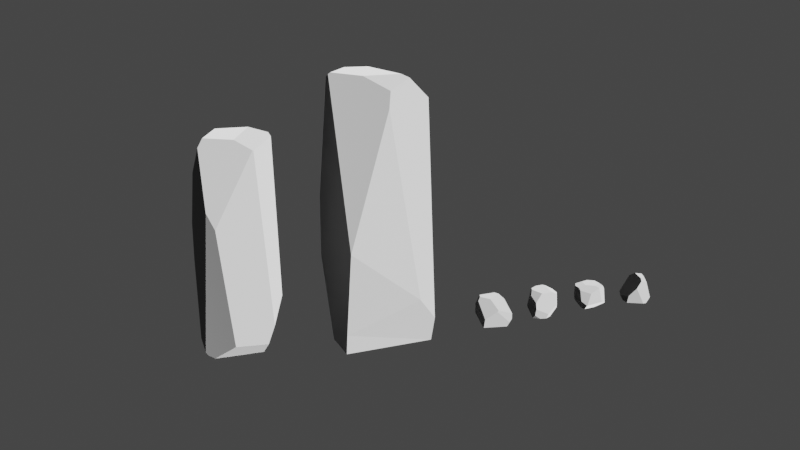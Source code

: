 # Source: Rock.blend  (saved by Blender 3.4.6; exported with 4.5.12 LTS)
import bpy
from mathutils import Matrix  # noqa: F401  (used for matrix-valued properties, if any)

bpy.ops.wm.read_factory_settings(use_empty=True)
scene = bpy.context.scene
scene.name = 'Scene'

# ---- collections
col_collection = bpy.data.collections.new('Collection'); scene.collection.children.link(col_collection)

# ---- materials (node trees are filled in below, after node groups)
mat_rock = bpy.data.materials.new('Rock')

# ---- material node trees
mat_rock.use_nodes = True; mat_rock.node_tree.nodes.clear()
_N = mat_rock.node_tree.nodes; _L = mat_rock.node_tree.links
n0 = _N.new('ShaderNodeOutputMaterial'); n0.name = 'Material Output'; n0.location = (300, 300)
n1 = _N.new('ShaderNodeBsdfPrincipled'); n1.name = 'Principled BSDF'; n1.location = (10, 300)
n1.distribution = 'GGX'
n1.subsurface_method = 'RANDOM_WALK_SKIN'
n1.inputs[0].default_value = (0.04955, 0.04955, 0.04955, 1.0)
n1.inputs[1].default_value = 0.1417
n1.inputs[2].default_value = 0.8858
n1.inputs[3].default_value = 1.45
n1.inputs[13].default_value = 1.0
n1.inputs[20].default_value = 0.0
n1.inputs[24].default_value = 0.2
n1.inputs[27].default_value = (1.0, 0.9626, 0.9335, 1.0)
_L.new(n1.outputs[0], n0.inputs[0])
n0.is_active_output = True

# ---- world
world_world = bpy.data.worlds.new('World'); scene.world = world_world
world_world.use_nodes = True; world_world.node_tree.nodes.clear()
_N = world_world.node_tree.nodes; _L = world_world.node_tree.links
n0 = _N.new('ShaderNodeOutputWorld'); n0.name = 'World Output'; n0.location = (300, 300)
n1 = _N.new('ShaderNodeBackground'); n1.name = 'Background'; n1.location = (10, 300)
n1.inputs[0].default_value = (0.05088, 0.05088, 0.05088, 1.0)
_L.new(n1.outputs[0], n0.inputs[0])
n0.is_active_output = True
world_world.color = (0.05088, 0.05088, 0.05088)
world_world.use_sun_shadow = False
world_world.sun_shadow_jitter_overblur = 0.0

# ---- cameras
cam_camera = bpy.data.cameras.new('Camera')
cam_camera.clip_end = 100.0
cam_camera.ortho_scale = 7.314

# ---- lights
light_light = bpy.data.lights.new('Light', 'SUN')
light_light.transmission_factor = 0.0
light_light.angle = 0.1993
light_light.energy = 50.0
light_light.shadow_soft_size = 0.1
light_light.shadow_cascade_max_distance = 1000.0

# ---- meshes
me_cube_002 = bpy.data.meshes.new('Cube.002')
me_cube_002.from_pydata([(1.0, 1.0, 0.0652), (0.09084, -0.7245, 1.0), (-1.0, -0.194, 0.8096), (-0.5082, -0.2901, 1.0), (-1.0, 0.3361, 0.7803), (-0.6736, 1.0, -0.2103), (-1.0, 0.4085, -0.2579), (-0.5193, 0.1417, -1.0), (-1.0, 0.2297, -0.3856), (0.4648, -0.1524, -1.0), (1.0, -0.6335, -0.5558), (-0.4319, -0.2366, -1.0), (-0.2714, 1.0, -0.6719), (1.0, 1.0, -0.466), (-0.187, 0.676, -1.0), (0.5249, 0.5667, -1.0), (1.0, 0.8256, -0.6499), (1.0, 0.6449, 0.3967), (0.6059, 0.257, 1.0), (0.6684, -0.2266, 1.0), (-0.0959, 1.0, 0.7357), (-0.3991, 0.4525, 1.0), (-0.8151, 0.6695, 0.8315), (-0.6399, 1.0, 0.671), (0.1318, 0.5677, 1.0), (-0.4156, -1.0, 0.5306), (-1.0, -0.3937, 0.6638), (-1.0, -0.6147, -0.1253), (-0.7083, -0.9765, -0.4032), (-0.6778, -1.0, -0.3811), (0.2667, -0.9999, 0.892), (1.0, -0.7091, -0.4926), (0.8069, -0.5953, 0.8766), (1.0, -0.5024, 0.598), (0.2666, -1.0, 0.8919), (0.562, -1.0, -0.2838)], [], [(27, 26, 2, 4, 6, 8), (14, 15, 9, 11, 7), (32, 33, 17, 18, 19), (9, 15, 16, 10), (13, 16, 15, 14, 12), (6, 5, 12, 14, 7, 8), (21, 3, 1, 19, 18, 24), (24, 18, 17, 0, 20), (30, 32, 19, 1), (5, 6, 4, 22, 23), (3, 21, 22, 4, 2), (5, 23, 20, 0, 13, 12), (20, 23, 22, 21, 24), (35, 29, 28, 11, 9, 10, 31), (7, 11, 28, 27, 8), (27, 28, 29, 25, 26), (32, 30, 34, 35, 31, 33), (35, 34, 25, 29), (13, 0, 17, 33, 31, 10, 16), (1, 3, 2, 26, 25, 34, 30)])
_uv = me_cube_002.uv_layers.new(name='UVMap')
_uv.uv.foreach_set('vector', [0.1159, 0.9084, 0.007945, 0.8203, 9.036e-05, 0.7792, 0.04296, 0.7002, 0.1943, 0.7661, 0.1997, 0.7995, 0.3658, 0.7771, 0.4649, 0.7932, 0.4609, 0.9175, 0.3004, 0.9082, 0.3043, 0.8448, 0.624, 0.3548, 0.674, 0.376, 0.6041, 0.5492, 0.5603, 0.4391, 0.5904, 0.3874, 0.4609, 0.9175, 0.4649, 0.7932, 0.5491, 0.75, 0.6065, 0.9883, 0.5617, 0.7106, 0.5491, 0.75, 0.4649, 0.7932, 0.3658, 0.7771, 0.3474, 0.7013, 0.1943, 0.7661, 0.2468, 0.6724, 0.3474, 0.7013, 0.3658, 0.7771, 0.3043, 0.8448, 0.1997, 0.7995, 0.432, 0.4035, 0.4711, 0.3098, 0.5601, 0.3104, 0.5904, 0.3874, 0.5603, 0.4391, 0.489, 0.449, 0.489, 0.449, 0.5603, 0.4391, 0.6041, 0.5492, 0.5796, 0.624, 0.4334, 0.4992, 0.5978, 0.2981, 0.624, 0.3548, 0.5904, 0.3874, 0.5601, 0.3104, 0.2468, 0.6724, 0.1943, 0.7661, 0.04296, 0.7002, 0.06498, 0.6394, 0.1189, 0.5969, 0.4711, 0.3098, 0.432, 0.4035, 0.3546, 0.407, 0.3491, 0.341, 0.4011, 0.2684, 0.304, 0.61, 0.3531, 0.4745, 0.4334, 0.4992, 0.5796, 0.624, 0.5617, 0.7106, 0.3474, 0.7013, 0.4334, 0.4992, 0.3531, 0.4745, 0.3546, 0.407, 0.432, 0.4035, 0.489, 0.449, 0.7046, 0.2208, 0.5772, 0.1081, 0.5751, 0.1019, 0.6971, 9.036e-05, 0.8164, 0.096, 0.7962, 0.2336, 0.7838, 0.2426, 0.3043, 0.8448, 0.3004, 0.9082, 0.1568, 0.9887, 0.1159, 0.9084, 0.1997, 0.7995, 0.4873, 0.1014, 0.5751, 0.1019, 0.5772, 0.1081, 0.5469, 0.2273, 0.4207, 0.2308, 0.624, 0.3548, 0.5978, 0.2981, 0.5979, 0.298, 0.7046, 0.2208, 0.7838, 0.2426, 0.674, 0.376, 0.7046, 0.2208, 0.5979, 0.298, 0.5469, 0.2273, 0.5772, 0.1081, 0.5617, 0.7106, 0.6492, 0.6713, 0.734, 0.7128, 0.8164, 0.9187, 0.6212, 0.9999, 0.6065, 0.9883, 0.5491, 0.75, 0.5601, 0.3104, 0.4711, 0.3098, 0.4011, 0.2684, 0.4207, 0.2308, 0.5469, 0.2273, 0.5979, 0.298, 0.5978, 0.2981])
me_cube_002.materials.append(mat_rock)
me_cube_002.update()
me_cube_003 = bpy.data.meshes.new('Cube.003')
me_cube_003.from_pydata([(0.3919, 1.0, 1.0), (1.0, 0.5314, 0.7549), (0.5234, 0.8636, 1.0), (-0.1458, 1.0, 1.0), (-0.4452, 1.0, 0.8729), (1.0, -0.1384, 0.7146), (-0.6239, 1.0, -0.4917), (-1.0, 0.6945, -0.4096), (-1.0, -0.2042, -1.0), (-0.6595, 0.9771, -0.5422), (-0.3899, 0.6636, -1.0), (-0.4791, -0.5336, 1.0), (0.343, -0.5538, 1.0), (-1.0, -0.63, 0.3466), (0.6876, -0.5899, 0.8351), (-1.0, -0.7094, -0.1283), (1.0, -0.2369, -0.156), (0.5502, 0.4965, -1.0), (-0.6813, 0.719, 1.0), (-1.0, 0.1626, 0.6595), (-0.6551, 0.8292, 0.922), (-1.0, 0.6705, -0.1777), (-0.8016, 0.4311, 1.0), (0.8111, 1.0, 0.3416), (1.0, 0.8422, 0.2839), (0.6444, 1.0, -0.103), (0.8947, 0.6778, -0.5819), (1.0, 0.6426, -0.4262), (0.6567, -0.7336, -0.0296), (-0.1161, -0.6839, -1.0), (-0.02114, -0.8155, -0.6192), (0.3415, -0.4378, -1.0), (0.8297, -0.5075, -0.307), (-1.0, -0.213, -1.0), (-1.0, -0.5548, -0.6745), (-0.5733, -0.5694, -1.0)], [], [(32, 16, 5, 14, 28), (23, 24, 27, 26, 25), (18, 3, 4, 20), (10, 8, 7, 9), (20, 21, 19, 22, 18), (20, 4, 6, 9, 7, 21), (2, 12, 14, 5, 1), (19, 13, 11, 22), (30, 29, 31, 32, 28), (27, 24, 1, 5, 16), (0, 3, 18, 22, 11, 12, 2), (32, 31, 17, 26, 27, 16), (17, 10, 9, 6, 25, 26), (0, 2, 1, 24, 23), (6, 4, 3, 0, 23, 25), (35, 29, 30, 15, 34), (13, 15, 30, 28, 14, 12, 11), (34, 33, 35), (15, 13, 19, 21, 7, 8, 33, 34), (10, 17, 31, 29, 35, 33, 8)])
_uv = me_cube_003.uv_layers.new(name='UVMap')
_uv.uv.foreach_set('vector', [0.4739, 0.3174, 0.4436, 0.3591, 0.307, 0.3518, 0.3071, 0.2573, 0.4413, 0.2701, 0.3581, 0.5699, 0.362, 0.5249, 0.4782, 0.4911, 0.5087, 0.4991, 0.442, 0.5814, 0.2678, 0.8525, 0.2931, 0.7483, 0.3178, 0.7984, 0.2924, 0.844, 0.563, 0.7326, 0.6029, 0.8276, 0.5091, 0.8061, 0.5032, 0.7596, 0.3276, 0.8388, 0.4872, 0.8221, 0.4185, 0.9337, 0.3439, 0.9082, 0.323, 0.8611, 0.3276, 0.8388, 0.3178, 0.7984, 0.4958, 0.7559, 0.5032, 0.7596, 0.5091, 0.8061, 0.4872, 0.8221, 0.2605, 0.6498, 0.01142, 0.6774, 0.005511, 0.599, 0.09943, 0.5323, 0.2254, 0.5511, 0.1621, 0.9604, 8.75e-05, 0.9999, 0.02685, 0.8375, 0.2196, 0.887, 0.5638, 0.2026, 0.6306, 0.2222, 0.6017, 0.3046, 0.4739, 0.3174, 0.4413, 0.2701, 0.4782, 0.4911, 0.362, 0.5249, 0.2864, 0.4643, 0.307, 0.3518, 0.4436, 0.3591, 0.2822, 0.6687, 0.2931, 0.7483, 0.2678, 0.8525, 0.2196, 0.887, 0.02685, 0.8375, 0.01142, 0.6774, 0.2605, 0.6498, 0.4739, 0.3174, 0.6017, 0.3046, 0.5963, 0.4639, 0.5087, 0.4991, 0.4782, 0.4911, 0.4436, 0.3591, 0.6144, 0.6128, 0.563, 0.7326, 0.5032, 0.7596, 0.4958, 0.7559, 0.442, 0.5814, 0.5431, 0.5472, 0.2822, 0.6687, 0.2605, 0.6498, 0.2254, 0.5511, 0.3376, 0.5222, 0.3581, 0.5699, 0.4958, 0.7559, 0.3178, 0.7984, 0.2931, 0.7483, 0.2822, 0.6687, 0.3581, 0.5699, 0.442, 0.5814, 0.6606, 0.8226, 0.7233, 0.795, 0.766, 0.8578, 0.604, 0.9617, 0.6141, 0.8772, 0.4459, 8.75e-05, 0.5245, 0.02099, 0.5638, 0.2026, 0.4413, 0.2701, 0.3071, 0.2573, 0.2883, 0.1969, 0.3149, 0.0609, 0.6141, 0.8772, 0.6037, 0.8283, 0.6606, 0.8226, 0.604, 0.9617, 0.5373, 0.9999, 0.4185, 0.9337, 0.4872, 0.8221, 0.5091, 0.8061, 0.6029, 0.8276, 0.6037, 0.8283, 0.6141, 0.8772, 0.563, 0.7326, 0.6144, 0.6128, 0.7526, 0.7128, 0.7233, 0.795, 0.6606, 0.8226, 0.6037, 0.8283, 0.6029, 0.8276])
me_cube_003.materials.append(mat_rock)
me_cube_003.update()
me_cube_004 = bpy.data.meshes.new('Cube.004')
me_cube_004.from_pydata([(0.531, 1.0, 1.0), (1.0, -1.0, 0.03766), (1.0, 0.2815, 0.7003), (0.716, 0.6661, 1.0), (-0.3218, -0.04696, 1.0), (-0.1101, -1.0, 0.432), (-1.0, -0.293, -1.0), (-1.0, 1.0, -0.3602), (1.0, 0.4892, -1.0), (0.7955, 1.0, -0.1175), (1.0, 0.7653, -0.4319), (-0.09818, 1.0, -0.8542), (0.05021, 0.8697, -1.0), (-0.6745, 1.0, 1.0), (-1.0, 0.5345, 0.7251), (-0.8228, 0.6223, 1.0), (-1.0, 1.0, 0.3727), (1.0, -1.0, -0.3957), (1.0, -0.463, -1.0), (-1.0, -0.4638, -1.0), (-0.1939, -1.0, 0.3371), (-1.0, -0.6468, -0.276), (0.6799, -0.8768, -1.0), (0.8235, -1.0, -0.6524)], [], [(3, 4, 5, 1, 2), (15, 13, 16, 14), (11, 9, 10, 8, 12), (7, 11, 12, 6), (0, 3, 2, 10, 9), (19, 22, 23, 20, 21), (19, 21, 14, 16, 7, 6), (0, 13, 15, 4, 3), (7, 16, 13, 0, 9, 11), (8, 10, 2, 1, 17, 18), (17, 23, 22, 18), (17, 1, 5, 20, 23), (4, 15, 14, 21, 20, 5), (12, 8, 18, 22, 19, 6)])
_uv = me_cube_004.uv_layers.new(name='UVMap')
_uv.uv.foreach_set('vector', [0.4955, 0.52, 0.3273, 0.395, 0.3673, 0.2483, 0.5263, 0.166, 0.5587, 0.4343, 0.26, 0.482, 0.2793, 0.5282, 0.1853, 0.5918, 0.199, 0.4718, 0.2724, 0.7552, 0.3893, 0.7226, 0.3937, 0.7715, 0.3563, 0.8176, 0.2805, 0.7797, 0.1903, 0.699, 0.2724, 0.7552, 0.2805, 0.7797, 0.1274, 0.8539, 0.4578, 0.5794, 0.5104, 0.6135, 0.5436, 0.7049, 0.3937, 0.7715, 0.3893, 0.7226, 0.1415, 0.07418, 0.4345, 7.463e-05, 0.4741, 0.0537, 0.352, 0.2371, 0.1808, 0.1986, 0.1158, 0.8763, 7.474e-05, 0.8186, 0.0906, 0.5437, 0.1853, 0.5918, 0.1903, 0.699, 0.1274, 0.8539, 0.4578, 0.5794, 0.2793, 0.5282, 0.26, 0.482, 0.3273, 0.395, 0.4955, 0.52, 0.1903, 0.699, 0.1853, 0.5918, 0.2793, 0.5282, 0.4578, 0.5794, 0.3893, 0.7226, 0.2724, 0.7552, 0.3563, 0.8176, 0.3937, 0.7715, 0.5436, 0.7049, 0.5587, 0.9695, 0.4808, 0.9827, 0.3753, 0.9096, 0.4808, 0.9827, 0.4252, 0.9999, 0.3501, 0.9862, 0.3753, 0.9096, 0.5124, 0.09192, 0.5263, 0.166, 0.3673, 0.2483, 0.352, 0.2371, 0.4741, 0.0537, 0.3273, 0.395, 0.26, 0.482, 0.199, 0.4718, 0.1808, 0.1986, 0.352, 0.2371, 0.3673, 0.2483, 0.2805, 0.7797, 0.3563, 0.8176, 0.3753, 0.9096, 0.3501, 0.9862, 0.1158, 0.8763, 0.1274, 0.8539])
me_cube_004.materials.append(mat_rock)
me_cube_004.update()
me_cube_005 = bpy.data.meshes.new('Cube.005')
me_cube_005.from_pydata([(1.0, 0.1843, -0.4757), (0.1297, 0.4198, 1.0), (0.004908, 1.0, 0.641), (0.5147, 0.1198, 1.0), (-1.0, -0.3821, -1.0), (-1.0, -0.5635, -0.3764), (-0.6042, -1.0, 0.3406), (0.07254, -1.0, -1.0), (-0.09584, -0.6905, 1.0), (0.3162, -0.485, 1.0), (0.2285, -1.0, 0.741), (-0.2459, -1.0, 0.871), (-1.0, 0.5956, -0.7248), (-0.5398, 0.6344, -1.0), (-0.397, 1.0, -0.8369), (-0.8101, 1.0, -0.5654), (-1.0, 0.204, -1.0), (1.0, 0.7665, 0.1322), (1.0, 0.7305, -0.3223), (0.9735, 0.7871, 0.2382), (0.5286, 1.0, 0.3376), (0.3834, 1.0, -0.5071), (0.3282, -1.0, -1.0), (0.6358, -1.0, -0.5542), (0.8351, -0.5941, -0.7641), (0.4507, -0.8555, -1.0)], [], [(11, 10, 9, 8), (14, 13, 16, 12, 15), (18, 17, 0), (17, 18, 21, 20, 19), (4, 7, 6, 5), (23, 10, 11, 6, 7, 22), (3, 1, 8, 9), (4, 5, 12, 16), (8, 1, 2, 15, 12, 5, 6, 11), (14, 15, 2, 20, 21), (1, 3, 19, 20, 2), (24, 25, 13, 14, 21, 18, 0), (22, 25, 24, 23), (3, 9, 10, 23, 24, 0, 17, 19), (16, 13, 25, 22, 7, 4)])
_uv = me_cube_005.uv_layers.new(name='UVMap')
_uv.uv.foreach_set('vector', [0.275, 0.9481, 0.3458, 0.9199, 0.3815, 1.003, 0.311, 0.9922, 0.1728, 0.4858, 0.171, 0.5361, 0.1432, 0.6087, 0.08692, 0.559, 0.0965, 0.4666, 0.3401, 0.4262, 0.3637, 0.3697, 0.3858, 0.493, 0.3637, 0.3697, 0.3401, 0.4262, 0.2571, 0.4372, 0.2916, 0.3236, 0.3619, 0.3522, 0.1744, 0.6615, 0.2938, 0.6896, 0.2107, 0.8725, 0.1246, 0.743, 0.3865, 0.7135, 0.3458, 0.9199, 0.275, 0.9481, 0.2107, 0.8725, 0.2938, 0.6896, 0.3215, 0.6802, 0.3673, 0.1714, 0.2864, 0.1748, 0.3631, 0.00321, 0.3988, 0.07068, 0.1744, 0.6615, 0.1246, 0.743, 0.08692, 0.559, 0.1432, 0.6087, 0.6742, 0.4732, 0.5189, 0.4906, 0.4378, 0.4399, 0.4378, 0.2392, 0.4944, 0.2063, 0.6564, 0.2461, 0.7175, 0.3586, 0.7175, 0.4468, 0.1728, 0.4858, 0.0965, 0.4666, 0.2182, 0.2669, 0.2916, 0.3236, 0.2571, 0.4372, 0.2864, 0.1748, 0.3673, 0.1714, 0.3619, 0.3522, 0.2916, 0.3236, 0.2182, 0.2669, 0.3988, 0.6205, 0.3315, 0.6602, 0.171, 0.5361, 0.1728, 0.4858, 0.2571, 0.4372, 0.3401, 0.4262, 0.3858, 0.493, 0.3215, 0.6802, 0.3315, 0.6602, 0.3988, 0.6205, 0.3865, 0.7135, 0.7405, 0.6554, 0.7487, 0.7428, 0.7182, 0.8172, 0.531, 0.8172, 0.4952, 0.7586, 0.5263, 0.6461, 0.6062, 0.562, 0.6213, 0.559, 0.1432, 0.6087, 0.171, 0.5361, 0.3315, 0.6602, 0.3215, 0.6802, 0.2938, 0.6896, 0.1744, 0.6615])
me_cube_005.materials.append(mat_rock)
me_cube_005.update()
me_cube_006 = bpy.data.meshes.new('Cube.006')
me_cube_006.from_pydata([(-0.4989, 0.6701, 1.0), (-1.0, 1.0, 0.03823), (-1.0, 0.3966, 0.9616), (-0.5116, 0.6779, 0.9962), (-0.2951, 1.0, 0.7094), (-0.01267, 1.0, 0.6595), (1.0, -0.3686, 0.8114), (0.3385, -0.4717, 1.0), (0.4621, -0.6202, 0.9798), (-0.002825, 0.5564, 1.0), (0.9145, 0.6834, 0.7398), (1.0, 0.6529, 0.7194), (-0.1346, -1.0, 0.8055), (-0.9616, 0.2304, 1.0), (-1.0, -1.0, -0.1963), (-0.08316, -0.9389, 0.9222), (-1.0, 0.2637, 0.9868), (-0.4705, -0.3769, 1.0), (-1.0, -0.6284, -1.0), (0.5786, -1.0, -0.6129), (1.0, -0.8177, -0.7976), (1.0, -0.6198, -1.0), (-1.001, -0.6852, -0.8467), (-1.0, 1.0, -0.4216), (-0.7857, 1.0, -1.0), (-1.0, 0.2148, -1.0), (-0.2319, 1.0, -0.9882), (-0.3203, 1.0, -1.0), (1.124, -0.1893, -0.9637), (1.0, 0.5946, 0.07914), (0.4516, 1.048, -0.7845), (0.8862, 0.3727, -1.0)], [], [(17, 13, 16, 14, 12, 15), (4, 1, 2, 3), (13, 0, 3, 2, 16), (30, 26, 5, 10, 11, 29), (0, 9, 10, 5, 4, 3), (9, 7, 8, 6, 11, 10), (19, 22, 18, 21, 20), (7, 17, 15, 8), (9, 0, 13, 17, 7), (19, 12, 14, 22), (19, 20, 6, 8, 15, 12), (29, 11, 6, 20, 21, 28), (31, 27, 26, 30), (23, 24, 25), (22, 14, 16, 2, 1, 23, 25, 18), (23, 1, 4, 5, 26, 27, 24), (30, 29, 28, 31), (24, 27, 31, 28, 21, 18, 25)])
_uv = me_cube_006.uv_layers.new(name='UVMap')
_uv.uv.foreach_set('vector', [0.348, 0.6292, 0.368, 0.7551, 0.3667, 0.7636, 0.1118, 0.6416, 0.2925, 0.5231, 0.3155, 0.5219, 0.5246, 0.7685, 0.5004, 0.9109, 0.385, 0.7766, 0.4624, 0.7434, 0.368, 0.7551, 0.4627, 0.7411, 0.4624, 0.7434, 0.385, 0.7766, 0.3685, 0.7633, 0.7503, 0.869, 0.6831, 0.9427, 0.5616, 0.7485, 0.6546, 0.6336, 0.6669, 0.626, 0.7388, 0.6955, 0.4627, 0.7411, 0.5101, 0.6785, 0.6546, 0.6336, 0.5616, 0.7485, 0.5246, 0.7685, 0.4624, 0.7434, 0.5101, 0.6785, 0.4273, 0.5234, 0.4241, 0.4921, 0.5172, 0.4551, 0.6393, 0.5683, 0.6329, 0.582, 0.3179, 0.2629, 0.07059, 0.3008, 0.0616, 0.2761, 0.3525, 0.1609, 0.3676, 0.2046, 0.4273, 0.5234, 0.348, 0.6292, 0.3244, 0.5202, 0.4235, 0.4921, 0.5101, 0.6785, 0.4627, 0.7411, 0.368, 0.7551, 0.348, 0.6292, 0.4273, 0.5234, 0.3179, 0.2629, 0.3061, 0.5064, 0.1143, 0.4098, 0.07059, 0.3008, 0.3179, 0.2629, 0.3676, 0.2046, 0.5015, 0.4295, 0.4235, 0.4921, 0.3244, 0.5202, 0.3061, 0.5064, 0.7102, 0.4917, 0.6393, 0.5683, 0.5172, 0.4551, 0.6625, 0.2261, 0.7085, 0.2259, 0.7534, 0.2834, 0.8598, 0.9061, 0.6766, 0.9528, 0.6831, 0.9427, 0.7503, 0.869, 0.1962, 0.9591, 0.1042, 0.9999, 0.06171, 0.874, 0.03163, 0.7281, 0.1118, 0.6416, 0.3667, 0.7636, 0.3708, 0.7853, 0.2662, 0.9318, 0.1962, 0.9591, 0.06171, 0.874, 0.01168, 0.7458, 0.5485, 0.9623, 0.5004, 0.9109, 0.5246, 0.7685, 0.5616, 0.7485, 0.6831, 0.9427, 0.6766, 0.9528, 0.6289, 0.9999, 0.8906, 0.4704, 0.7102, 0.4917, 0.7534, 0.2834, 0.8243, 0.3528, 9.429e-05, 0.0266, 0.06791, 9.429e-05, 0.2794, 0.02279, 0.3466, 0.09085, 0.3525, 0.1609, 0.0616, 0.2761, 0.01359, 0.1532])
me_cube_006.materials.append(mat_rock)
me_cube_006.update()
me_cube_007 = bpy.data.meshes.new('Cube.007')
me_cube_007.from_pydata([(-0.4093, 1.0, 0.8315), (-0.3551, 0.6173, 1.0), (0.1943, -1.0, 0.9219), (1.0, 0.3016, 0.9142), (0.4659, 0.4822, 1.0), (1.0, 0.5433, 0.9329), (0.8123, 1.0, 0.741), (1.0, 0.5948, 0.9097), (-1.0, 1.0, 0.1485), (-1.0, 0.5392, 0.6454), (-0.6504, 1.0, 0.6886), (0.8791, 1.0, -0.7212), (0.5563, -1.0, -0.6396), (1.0, -0.2214, -0.4789), (1.0, 0.7551, -0.7835), (0.9677, 0.8269, -0.8353), (0.7503, 0.721, -1.0), (-1.0, 1.0, -0.1822), (0.4892, -0.04061, -1.0), (-0.832, -0.0892, -1.0), (-0.4768, -1.0, -0.7802), (0.3773, -1.0, -0.8025), (0.4222, -0.305, -0.9785), (-0.6166, -0.1116, -1.0), (-1.0, 0.2529, -0.9826), (-0.9494, 0.1587, -1.0), (0.2444, 1.0, -0.9428), (0.624, 0.7736, -1.0), (-1.0, 0.7307, -0.9097), (-0.7433, 1.0, -0.8839), (-0.8716, -0.2423, 1.0), (-0.2018, -0.6793, 1.0), (0.1711, -1.0, 0.925), (-1.0, -0.2386, 0.9225), (-0.8443, -1.0, 0.2837), (-1.0, -0.7651, 0.4128)], [], [(32, 2, 3, 5, 4, 31), (33, 35, 34, 32, 31, 30), (15, 11, 6, 7, 14), (14, 7, 5, 3, 13), (12, 13, 3, 2), (1, 4, 5, 7, 6, 0), (9, 10, 8), (23, 18, 22), (30, 1, 0, 10, 9, 33), (22, 21, 20, 19, 23), (18, 16, 15, 14, 13, 12, 21, 22), (25, 27, 16, 18, 23, 19), (28, 29, 26, 27, 25, 24), (17, 29, 28), (17, 8, 10, 0, 6, 11, 26, 29), (11, 15, 16, 27, 26), (35, 33, 9, 8, 17, 28, 24), (35, 24, 25, 19, 20, 34), (12, 2, 32, 34, 20, 21), (4, 1, 30, 31)])
_uv = me_cube_007.uv_layers.new(name='UVMap')
_uv.uv.foreach_set('vector', [0.4951, 0.3556, 0.4904, 0.3588, 0.2873, 0.4264, 0.2678, 0.4192, 0.2743, 0.3747, 0.4972, 0.219, 0.2602, 0.2026, 0.2451, 0.08746, 0.2546, 0.009098, 0.6184, 0.1186, 0.4972, 0.219, 0.2805, 0.2105, 0.1355, 0.5108, 0.1359, 0.4858, 0.233, 0.4063, 0.2629, 0.42, 0.1468, 0.5182, 0.1468, 0.5182, 0.2629, 0.42, 0.2678, 0.4192, 0.2873, 0.4264, 0.2777, 0.5805, 0.4316, 0.6619, 0.2777, 0.5805, 0.2873, 0.4264, 0.4904, 0.3588, 0.2402, 0.3166, 0.2743, 0.3747, 0.2678, 0.4192, 0.2629, 0.42, 0.233, 0.4063, 0.2104, 0.3312, 0.1925, 0.2659, 0.1945, 0.3165, 0.1574, 0.3028, 0.9433, 0.03224, 0.8922, 0.1924, 0.8584, 0.1683, 0.2805, 0.2105, 0.2402, 0.3166, 0.2104, 0.3312, 0.1945, 0.3165, 0.1925, 0.2659, 0.2602, 0.2026, 0.8584, 0.1683, 0.7596, 0.1222, 0.8063, 0.00115, 0.9584, 0.003011, 0.9433, 0.03224, 0.1762, 0.7317, 0.08374, 0.5386, 0.1355, 0.5108, 0.1468, 0.5182, 0.2777, 0.5805, 0.4316, 0.6619, 0.4518, 0.71, 0.2517, 0.7645, 0.9999, 0.0001017, 0.9999, 0.2565, 0.9855, 0.2715, 0.8922, 0.1924, 0.9433, 0.03224, 0.9584, 0.003011, 0.07267, 0.3064, 0.07714, 0.3384, 0.07843, 0.4329, 0.06066, 0.5146, 0.006417, 0.2531, 0.02617, 0.2627, 0.1333, 0.3068, 0.07714, 0.3384, 0.07267, 0.3064, 0.1333, 0.3068, 0.1574, 0.3028, 0.1945, 0.3165, 0.2104, 0.3312, 0.233, 0.4063, 0.1359, 0.4858, 0.07843, 0.4329, 0.07714, 0.3384, 0.1359, 0.4858, 0.1355, 0.5108, 0.08374, 0.5386, 0.06066, 0.5146, 0.07843, 0.4329, 0.2451, 0.08746, 0.2602, 0.2026, 0.1925, 0.2659, 0.1574, 0.3028, 0.1333, 0.3068, 0.07267, 0.3064, 0.02617, 0.2627, 0.2451, 0.08746, 0.02617, 0.2627, 0.006417, 0.2531, 0.0001018, 0.2014, 0.02666, 0.0001018, 0.2546, 0.009098, 0.4316, 0.6619, 0.4904, 0.3588, 0.4951, 0.3556, 0.7594, 0.5122, 0.638, 0.7645, 0.4518, 0.71, 0.2743, 0.3747, 0.2402, 0.3166, 0.2805, 0.2105, 0.4972, 0.219])
me_cube_007.materials.append(mat_rock)
me_cube_007.update()

# ---- objects
ob_light = bpy.data.objects.new('Light', light_light)
ob_camera = bpy.data.objects.new('Camera', cam_camera)
ob_cube = bpy.data.objects.new('Cube', me_cube_002)
ob_cube_001 = bpy.data.objects.new('Cube.001', me_cube_003)
ob_cube_002 = bpy.data.objects.new('Cube.002', me_cube_004)
ob_cube_003 = bpy.data.objects.new('Cube.003', me_cube_005)
ob_cube_004 = bpy.data.objects.new('Cube.004', me_cube_006)
ob_cube_005 = bpy.data.objects.new('Cube.005', me_cube_007)

# ---- transforms, parenting, visibility, modifiers, constraints
ob_light.location = (-5.924, -16.99, 5.904)
ob_light.rotation_euler = (-0.5085, 0.9248, -1.865)
ob_light.lock_rotations_4d = False
ob_light.empty_display_type = 'ARROWS'
ob_light.color = (0.0, 0.0, 0.0, 0.0)
ob_light.lineart.crease_threshold = 0.0
ob_camera.location = (-33.73, -67.89, 33.91)
ob_camera.rotation_euler = (1.245, 5.355e-06, -0.3894)
ob_camera.lock_rotations_4d = False
ob_camera.empty_display_type = 'ARROWS'
ob_camera.color = (0.0, 0.0, 0.0, 0.0)
ob_camera.display_type = 'WIRE'
ob_camera.lineart.crease_threshold = 0.0
ob_cube.location = (9.287, -0.8473, 1.821)
ob_cube_001.location = (5.397, -0.8473, 1.821)
ob_cube_002.location = (1.21, -0.8473, 1.821)
ob_cube_003.location = (13.53, -0.8473, 1.821)
ob_cube_004.location = (-7.346, 0.3326, 10.39)
ob_cube_004.scale = (3.19, 3.19, 9.606)
ob_cube_005.location = (-17.37, -0.4071, 9.261)
ob_cube_005.scale = (2.563, 2.563, 7.635)

# ---- collection membership
col_collection.objects.link(ob_light)
col_collection.objects.link(ob_camera)
col_collection.objects.link(ob_cube)
col_collection.objects.link(ob_cube_001)
col_collection.objects.link(ob_cube_002)
col_collection.objects.link(ob_cube_003)
col_collection.objects.link(ob_cube_004)
col_collection.objects.link(ob_cube_005)

# ---- scene / render settings (as saved in the file)
scene.camera = ob_camera
scene.frame_start = 1; scene.frame_end = 250; scene.frame_set(2)
scene.render.engine = 'CYCLES'
scene.cycles.samples = 512
scene.cycles.sampling_pattern = 'TABULATED_SOBOL'
scene.cycles.use_light_tree = False
scene.view_settings.view_transform = 'Filmic'
bpy.context.view_layer.update()
